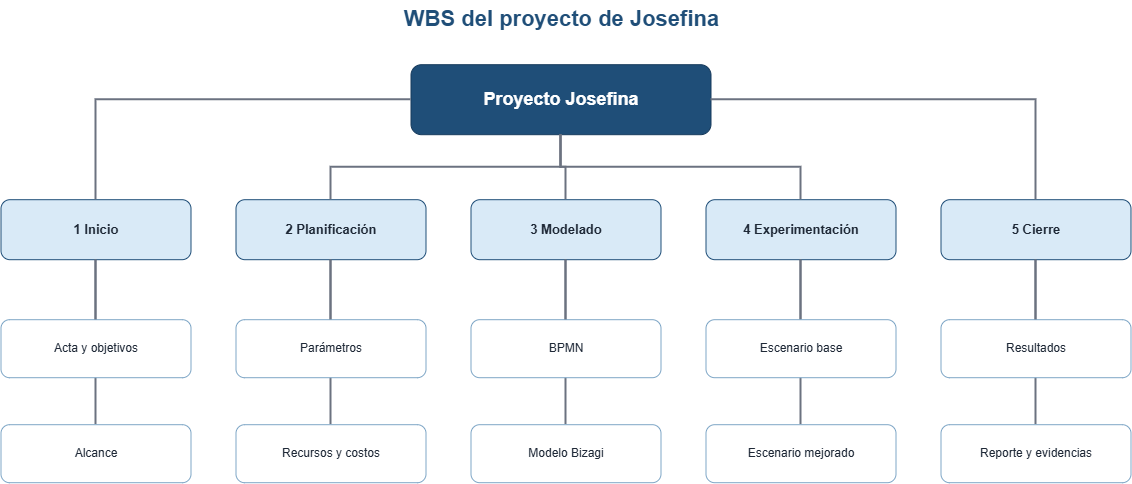

The diagram above was exported from draw.io. Its source (the exported page's mxGraphModel, read from the mxfile embedded in the PNG):
<mxGraphModel dx="1144" dy="773" grid="1" gridSize="10" guides="1" tooltips="1" connect="1" arrows="1" fold="1" page="1" pageScale="1" pageWidth="1200" pageHeight="760" math="0" shadow="0">
  <root>
    <mxCell id="0" />
    <mxCell id="1" parent="0" />
    <mxCell id="e5_2" edge="1" parent="1" source="p5" style="edgeStyle=orthogonalEdgeStyle;rounded=0;orthogonalLoop=1;jettySize=auto;html=1;strokeColor=#6B7280;strokeWidth=2;endArrow=none;" target="p5t2">
      <mxGeometry relative="1" as="geometry" />
    </mxCell>
    <mxCell id="e2_2" edge="1" parent="1" source="p2" style="edgeStyle=orthogonalEdgeStyle;rounded=0;orthogonalLoop=1;jettySize=auto;html=1;strokeColor=#6B7280;strokeWidth=2;endArrow=none;" target="p2t2">
      <mxGeometry relative="1" as="geometry" />
    </mxCell>
    <mxCell id="e4_2" edge="1" parent="1" source="p4" style="edgeStyle=orthogonalEdgeStyle;rounded=0;orthogonalLoop=1;jettySize=auto;html=1;strokeColor=#6B7280;strokeWidth=2;endArrow=none;" target="p4t2">
      <mxGeometry relative="1" as="geometry" />
    </mxCell>
    <mxCell id="e3_2" edge="1" parent="1" source="p3" style="edgeStyle=orthogonalEdgeStyle;rounded=0;orthogonalLoop=1;jettySize=auto;html=1;strokeColor=#6B7280;strokeWidth=2;endArrow=none;" target="p3t2">
      <mxGeometry relative="1" as="geometry" />
    </mxCell>
    <mxCell id="e1_2" edge="1" parent="1" source="p1" style="edgeStyle=orthogonalEdgeStyle;rounded=0;orthogonalLoop=1;jettySize=auto;html=1;strokeColor=#6B7280;strokeWidth=2;endArrow=none;" target="p1t2">
      <mxGeometry relative="1" as="geometry" />
    </mxCell>
    <mxCell id="title" parent="1" style="text;html=1;strokeColor=none;fillColor=none;align=center;verticalAlign=middle;fontColor=#1F4E78;fontSize=22;fontStyle=1;" value="WBS del proyecto de Josefina" vertex="1">
      <mxGeometry height="40" width="540" x="330" y="20" as="geometry" />
    </mxCell>
    <mxCell id="root" parent="1" style="rounded=1;whiteSpace=wrap;html=1;fillColor=#1F4E78;strokeColor=#163A5C;fontColor=#FFFFFF;fontStyle=1;fontSize=18;align=center;verticalAlign=middle;" value="Proyecto Josefina" vertex="1">
      <mxGeometry height="70" width="300" x="450" y="85" as="geometry" />
    </mxCell>
    <mxCell id="p1" parent="1" style="rounded=1;whiteSpace=wrap;html=1;fillColor=#D9EAF7;strokeColor=#1F4E78;fontColor=#1F2937;fontStyle=1;fontSize=13;align=center;verticalAlign=middle;" value="1 Inicio" vertex="1">
      <mxGeometry height="60" width="190" x="40" y="220" as="geometry" />
    </mxCell>
    <mxCell id="er1" edge="1" parent="1" source="root" style="edgeStyle=orthogonalEdgeStyle;rounded=0;orthogonalLoop=1;jettySize=auto;html=1;strokeColor=#6B7280;strokeWidth=2;endArrow=none;" target="p1">
      <mxGeometry relative="1" as="geometry" />
    </mxCell>
    <mxCell id="p1t1" parent="1" style="rounded=1;whiteSpace=wrap;html=1;fillColor=#FFFFFF;strokeColor=#7EA6C6;fontColor=#1F2937;fontSize=12;align=center;verticalAlign=middle;" value="Acta y objetivos" vertex="1">
      <mxGeometry height="58" width="190" x="40" y="340" as="geometry" />
    </mxCell>
    <mxCell id="e1_1" edge="1" parent="1" source="p1" style="edgeStyle=orthogonalEdgeStyle;rounded=0;orthogonalLoop=1;jettySize=auto;html=1;strokeColor=#6B7280;strokeWidth=2;endArrow=none;" target="p1t1">
      <mxGeometry relative="1" as="geometry" />
    </mxCell>
    <mxCell id="p1t2" parent="1" style="rounded=1;whiteSpace=wrap;html=1;fillColor=#FFFFFF;strokeColor=#7EA6C6;fontColor=#1F2937;fontSize=12;align=center;verticalAlign=middle;" value="Alcance" vertex="1">
      <mxGeometry height="58" width="190" x="40" y="445" as="geometry" />
    </mxCell>
    <mxCell id="p2" parent="1" style="rounded=1;whiteSpace=wrap;html=1;fillColor=#D9EAF7;strokeColor=#1F4E78;fontColor=#1F2937;fontStyle=1;fontSize=13;align=center;verticalAlign=middle;" value="2 Planificación" vertex="1">
      <mxGeometry height="60" width="190" x="275" y="220" as="geometry" />
    </mxCell>
    <mxCell id="er2" edge="1" parent="1" source="root" style="edgeStyle=orthogonalEdgeStyle;rounded=0;orthogonalLoop=1;jettySize=auto;html=1;strokeColor=#6B7280;strokeWidth=2;endArrow=none;" target="p2">
      <mxGeometry relative="1" as="geometry" />
    </mxCell>
    <mxCell id="p2t1" parent="1" style="rounded=1;whiteSpace=wrap;html=1;fillColor=#FFFFFF;strokeColor=#7EA6C6;fontColor=#1F2937;fontSize=12;align=center;verticalAlign=middle;" value="Parámetros" vertex="1">
      <mxGeometry height="58" width="190" x="275" y="340" as="geometry" />
    </mxCell>
    <mxCell id="e2_1" edge="1" parent="1" source="p2" style="edgeStyle=orthogonalEdgeStyle;rounded=0;orthogonalLoop=1;jettySize=auto;html=1;strokeColor=#6B7280;strokeWidth=2;endArrow=none;" target="p2t1">
      <mxGeometry relative="1" as="geometry" />
    </mxCell>
    <mxCell id="p2t2" parent="1" style="rounded=1;whiteSpace=wrap;html=1;fillColor=#FFFFFF;strokeColor=#7EA6C6;fontColor=#1F2937;fontSize=12;align=center;verticalAlign=middle;" value="Recursos y costos" vertex="1">
      <mxGeometry height="58" width="190" x="275" y="445" as="geometry" />
    </mxCell>
    <mxCell id="p3" parent="1" style="rounded=1;whiteSpace=wrap;html=1;fillColor=#D9EAF7;strokeColor=#1F4E78;fontColor=#1F2937;fontStyle=1;fontSize=13;align=center;verticalAlign=middle;" value="3 Modelado" vertex="1">
      <mxGeometry height="60" width="190" x="510" y="220" as="geometry" />
    </mxCell>
    <mxCell id="er3" edge="1" parent="1" source="root" style="edgeStyle=orthogonalEdgeStyle;rounded=0;orthogonalLoop=1;jettySize=auto;html=1;strokeColor=#6B7280;strokeWidth=2;endArrow=none;" target="p3">
      <mxGeometry relative="1" as="geometry" />
    </mxCell>
    <mxCell id="p3t1" parent="1" style="rounded=1;whiteSpace=wrap;html=1;fillColor=#FFFFFF;strokeColor=#7EA6C6;fontColor=#1F2937;fontSize=12;align=center;verticalAlign=middle;" value="BPMN" vertex="1">
      <mxGeometry height="58" width="190" x="510" y="340" as="geometry" />
    </mxCell>
    <mxCell id="e3_1" edge="1" parent="1" source="p3" style="edgeStyle=orthogonalEdgeStyle;rounded=0;orthogonalLoop=1;jettySize=auto;html=1;strokeColor=#6B7280;strokeWidth=2;endArrow=none;" target="p3t1">
      <mxGeometry relative="1" as="geometry" />
    </mxCell>
    <mxCell id="p3t2" parent="1" style="rounded=1;whiteSpace=wrap;html=1;fillColor=#FFFFFF;strokeColor=#7EA6C6;fontColor=#1F2937;fontSize=12;align=center;verticalAlign=middle;" value="Modelo Bizagi" vertex="1">
      <mxGeometry height="58" width="190" x="510" y="445" as="geometry" />
    </mxCell>
    <mxCell id="p4" parent="1" style="rounded=1;whiteSpace=wrap;html=1;fillColor=#D9EAF7;strokeColor=#1F4E78;fontColor=#1F2937;fontStyle=1;fontSize=13;align=center;verticalAlign=middle;" value="4 Experimentación" vertex="1">
      <mxGeometry height="60" width="190" x="745" y="220" as="geometry" />
    </mxCell>
    <mxCell id="er4" edge="1" parent="1" source="root" style="edgeStyle=orthogonalEdgeStyle;rounded=0;orthogonalLoop=1;jettySize=auto;html=1;strokeColor=#6B7280;strokeWidth=2;endArrow=none;" target="p4">
      <mxGeometry relative="1" as="geometry" />
    </mxCell>
    <mxCell id="p4t1" parent="1" style="rounded=1;whiteSpace=wrap;html=1;fillColor=#FFFFFF;strokeColor=#7EA6C6;fontColor=#1F2937;fontSize=12;align=center;verticalAlign=middle;" value="Escenario base" vertex="1">
      <mxGeometry height="58" width="190" x="745" y="340" as="geometry" />
    </mxCell>
    <mxCell id="e4_1" edge="1" parent="1" source="p4" style="edgeStyle=orthogonalEdgeStyle;rounded=0;orthogonalLoop=1;jettySize=auto;html=1;strokeColor=#6B7280;strokeWidth=2;endArrow=none;" target="p4t1">
      <mxGeometry relative="1" as="geometry" />
    </mxCell>
    <mxCell id="p4t2" parent="1" style="rounded=1;whiteSpace=wrap;html=1;fillColor=#FFFFFF;strokeColor=#7EA6C6;fontColor=#1F2937;fontSize=12;align=center;verticalAlign=middle;" value="Escenario mejorado" vertex="1">
      <mxGeometry height="58" width="190" x="745" y="445" as="geometry" />
    </mxCell>
    <mxCell id="p5" parent="1" style="rounded=1;whiteSpace=wrap;html=1;fillColor=#D9EAF7;strokeColor=#1F4E78;fontColor=#1F2937;fontStyle=1;fontSize=13;align=center;verticalAlign=middle;" value="5 Cierre" vertex="1">
      <mxGeometry height="60" width="190" x="980" y="220" as="geometry" />
    </mxCell>
    <mxCell id="er5" edge="1" parent="1" source="root" style="edgeStyle=orthogonalEdgeStyle;rounded=0;orthogonalLoop=1;jettySize=auto;html=1;strokeColor=#6B7280;strokeWidth=2;endArrow=none;" target="p5">
      <mxGeometry relative="1" as="geometry" />
    </mxCell>
    <mxCell id="p5t1" parent="1" style="rounded=1;whiteSpace=wrap;html=1;fillColor=#FFFFFF;strokeColor=#7EA6C6;fontColor=#1F2937;fontSize=12;align=center;verticalAlign=middle;" value="Resultados" vertex="1">
      <mxGeometry height="58" width="190" x="980" y="340" as="geometry" />
    </mxCell>
    <mxCell id="e5_1" edge="1" parent="1" source="p5" style="edgeStyle=orthogonalEdgeStyle;rounded=0;orthogonalLoop=1;jettySize=auto;html=1;strokeColor=#6B7280;strokeWidth=2;endArrow=none;" target="p5t1">
      <mxGeometry relative="1" as="geometry" />
    </mxCell>
    <mxCell id="p5t2" parent="1" style="rounded=1;whiteSpace=wrap;html=1;fillColor=#FFFFFF;strokeColor=#7EA6C6;fontColor=#1F2937;fontSize=12;align=center;verticalAlign=middle;" value="Reporte y evidencias" vertex="1">
      <mxGeometry height="58" width="190" x="980" y="445" as="geometry" />
    </mxCell>
  </root>
</mxGraphModel>